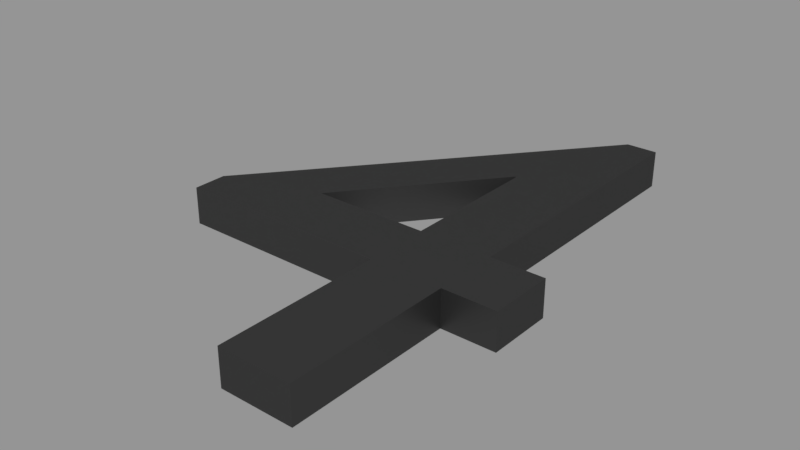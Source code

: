 # Source: 4_schwarz.blend  (saved by Blender 2.79.0; exported with 4.5.12 LTS)
import bpy
from mathutils import Matrix  # noqa: F401  (used for matrix-valued properties, if any)

bpy.ops.wm.read_factory_settings(use_empty=True)
scene = bpy.context.scene
scene.name = 'Scene'

# ---- collections
col_collection_1 = bpy.data.collections.new('Collection 1'); scene.collection.children.link(col_collection_1)

# ---- materials (node trees are filled in below, after node groups)
mat_material_001 = bpy.data.materials.new('Material.001')
mat_material_001.alpha_threshold = 0.0
mat_material_001.roughness = 0.5

# ---- material node trees
mat_material_001.use_nodes = True; mat_material_001.node_tree.nodes.clear()
_N = mat_material_001.node_tree.nodes; _L = mat_material_001.node_tree.links
n0 = _N.new('ShaderNodeBsdfDiffuse'); n0.name = 'Diffuse BSDF'; n0.location = (10, 300)
n0.inputs[0].default_value = (0.01298, 0.01298, 0.01298, 1.0)
n1 = _N.new('ShaderNodeOutputMaterial'); n1.name = 'Material Output'; n1.location = (383, 229)
n2 = _N.new('ShaderNodeBsdfAnisotropic'); n2.name = 'Glossy BSDF'; n2.location = (9, 167)
n2.distribution = 'GGX'
n2.inputs[1].default_value = 0.4472
n3 = _N.new('ShaderNodeMixShader'); n3.name = 'Mix Shader'; n3.location = (208, 244)
n3.inputs[0].default_value = 0.1
_L.new(n0.outputs[0], n3.inputs[1])
_L.new(n2.outputs[0], n3.inputs[2])
_L.new(n3.outputs[0], n1.inputs[0])
n1.is_active_output = True

# ---- meshes
me_cutext = bpy.data.meshes.new('CUText')
me_cutext.from_pydata([(0.398, 0.691, 0.025), (0.356, 0.691, 0.025), (0.011, 0.269, 0.025), (0.011, 0.224, 0.025), (0.3, 0.224, 0.025), (0.3, 0.0, 0.025), (0.398, 0.0, 0.025), (0.398, 0.224, 0.025), (0.471, 0.224, 0.025), (0.471, 0.312, 0.025), (0.398, 0.312, 0.025), (0.298, 0.506, 0.025), (0.3, 0.506, 0.025), (0.3, 0.312, 0.025), (0.142, 0.312, 0.025), (0.398, 0.691, -0.025), (0.356, 0.691, -0.025), (0.011, 0.269, -0.025), (0.011, 0.224, -0.025), (0.3, 0.224, -0.025), (0.3, 0.0, -0.025), (0.398, 0.0, -0.025), (0.398, 0.224, -0.025), (0.471, 0.224, -0.025), (0.471, 0.312, -0.025), (0.398, 0.312, -0.025), (0.298, 0.506, -0.025), (0.3, 0.506, -0.025), (0.3, 0.312, -0.025), (0.142, 0.312, -0.025)], [], [(2, 0, 1), (2, 11, 0), (11, 12, 0), (12, 10, 0), (2, 14, 11), (13, 10, 12), (2, 13, 14), (2, 10, 13), (2, 9, 10), (2, 8, 9), (3, 8, 2), (4, 8, 3), (5, 7, 4), (7, 8, 4), (5, 6, 7), (17, 16, 15), (17, 15, 26), (26, 15, 27), (27, 15, 25), (17, 26, 29), (28, 27, 25), (17, 29, 28), (17, 28, 25), (17, 25, 24), (17, 24, 23), (18, 17, 23), (19, 18, 23), (20, 19, 22), (22, 19, 23), (20, 22, 21), (8, 7, 22, 23), (13, 12, 27, 28), (0, 10, 25, 15), (12, 11, 26, 27), (3, 2, 17, 18), (4, 3, 18, 19), (10, 9, 24, 25), (6, 5, 20, 21), (2, 1, 16, 17), (9, 8, 23, 24), (5, 4, 19, 20), (14, 13, 28, 29), (11, 14, 29, 26), (1, 0, 15, 16), (7, 6, 21, 22)])
me_cutext.materials.append(mat_material_001)
me_cutext.use_remesh_preserve_volume = False
me_cutext.use_remesh_preserve_attributes = False
me_cutext.use_mirror_vertex_groups = False
me_cutext.update()

# ---- objects
ob_text = bpy.data.objects.new('Text', me_cutext)

# ---- transforms, parenting, visibility, modifiers, constraints
ob_text.location = (1.38, -0.4767, 0.5057)
ob_text.scale = (0.8, 0.8, 0.8)
ob_text.lineart.crease_threshold = 0.0

# ---- collection membership
col_collection_1.objects.link(ob_text)

# ---- scene / render settings (as saved in the file)
scene.frame_start = 1; scene.frame_end = 250; scene.frame_set(1)
scene.render.engine = 'CYCLES'
scene.render.resolution_percentage = 50
scene.render.dither_intensity = 0.0
scene.cycles.use_denoising = False
scene.cycles.samples = 128
scene.cycles.sampling_pattern = 'TABULATED_SOBOL'
scene.cycles.use_adaptive_sampling = False
scene.cycles.use_light_tree = False
scene.cycles.blur_glossy = 0.0
scene.cycles.sample_clamp_indirect = 0.0
scene.view_settings.view_transform = 'Standard'
bpy.context.view_layer.update()

# ---- added for rendering (the .blend has no active camera and no usable light): camera, sun + grey world if the file has none
cam_auto = bpy.data.cameras.new('AutoCamera')
cam_auto.lens = 50.0
cam_auto.sensor_width = 36.0
cam_auto.clip_end = 1000.0
ob_auto_camera = bpy.data.objects.new('AutoCamera', cam_auto)
scene.collection.objects.link(ob_auto_camera)
ob_auto_camera.location = (2.18808, -0.93892, 0.998131)
ob_auto_camera.rotation_euler = (1.09748, -7.21219e-08, 0.694738)
scene.camera = ob_auto_camera
light_auto_sun = bpy.data.lights.new('AutoSun', 'SUN')
light_auto_sun.energy = 3.0
light_auto_sun.angle = 0.0523599
ob_auto_sun = bpy.data.objects.new('AutoSun', light_auto_sun)
scene.collection.objects.link(ob_auto_sun)
ob_auto_sun.rotation_euler = (0.872665, 0.174533, 0.523599)
if scene.world is None:
    world_auto = bpy.data.worlds.new('AutoWorld')
    world_auto.color = (0.3, 0.3, 0.3)
    scene.world = world_auto
bpy.context.view_layer.update()

